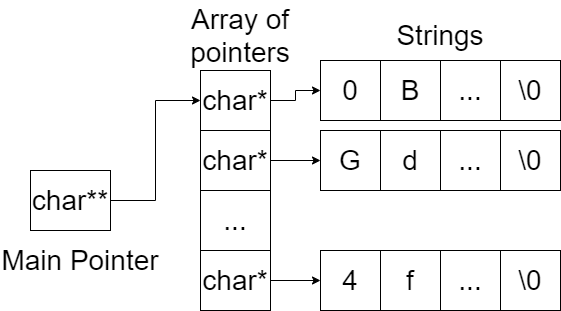

The diagram above was exported from draw.io. Its source (the exported page's mxGraphModel, read from the mxfile embedded in the PNG):
<mxGraphModel dx="852" dy="494" grid="1" gridSize="10" guides="1" tooltips="1" connect="1" arrows="1" fold="1" page="1" pageScale="1" pageWidth="827" pageHeight="1169" math="0" shadow="0">
  <root>
    <mxCell id="0" />
    <mxCell id="1" parent="0" />
    <mxCell id="-yqUSMknC0Me_56G2iVl-7" style="edgeStyle=orthogonalEdgeStyle;rounded=0;orthogonalLoop=1;jettySize=auto;html=1;entryX=0;entryY=0.5;entryDx=0;entryDy=0;" parent="1" source="-yqUSMknC0Me_56G2iVl-1" target="-yqUSMknC0Me_56G2iVl-2" edge="1">
      <mxGeometry relative="1" as="geometry" />
    </mxCell>
    <mxCell id="-yqUSMknC0Me_56G2iVl-1" value="&lt;font style=&quot;font-size: 28px&quot;&gt;char**&lt;/font&gt;" style="rounded=0;whiteSpace=wrap;html=1;" parent="1" vertex="1">
      <mxGeometry x="160" y="360" width="80" height="60" as="geometry" />
    </mxCell>
    <mxCell id="-yqUSMknC0Me_56G2iVl-19" style="edgeStyle=orthogonalEdgeStyle;rounded=0;orthogonalLoop=1;jettySize=auto;html=1;entryX=0;entryY=0.5;entryDx=0;entryDy=0;" parent="1" source="-yqUSMknC0Me_56G2iVl-2" target="-yqUSMknC0Me_56G2iVl-6" edge="1">
      <mxGeometry relative="1" as="geometry" />
    </mxCell>
    <mxCell id="-yqUSMknC0Me_56G2iVl-2" value="&lt;span style=&quot;font-size: 28px&quot;&gt;char*&lt;/span&gt;" style="rounded=0;whiteSpace=wrap;html=1;" parent="1" vertex="1">
      <mxGeometry x="330" y="260" width="70" height="60" as="geometry" />
    </mxCell>
    <mxCell id="-yqUSMknC0Me_56G2iVl-20" style="edgeStyle=orthogonalEdgeStyle;rounded=0;orthogonalLoop=1;jettySize=auto;html=1;entryX=0;entryY=0.5;entryDx=0;entryDy=0;" parent="1" source="-yqUSMknC0Me_56G2iVl-3" edge="1">
      <mxGeometry relative="1" as="geometry">
        <mxPoint x="450" y="350" as="targetPoint" />
      </mxGeometry>
    </mxCell>
    <mxCell id="-yqUSMknC0Me_56G2iVl-3" value="&lt;span style=&quot;font-size: 28px&quot;&gt;char*&lt;/span&gt;" style="rounded=0;whiteSpace=wrap;html=1;" parent="1" vertex="1">
      <mxGeometry x="330" y="320" width="70" height="60" as="geometry" />
    </mxCell>
    <mxCell id="-yqUSMknC0Me_56G2iVl-4" value="..." style="rounded=0;whiteSpace=wrap;html=1;fontSize=28;" parent="1" vertex="1">
      <mxGeometry x="330" y="380" width="70" height="60" as="geometry" />
    </mxCell>
    <mxCell id="-yqUSMknC0Me_56G2iVl-21" style="edgeStyle=orthogonalEdgeStyle;rounded=0;orthogonalLoop=1;jettySize=auto;html=1;entryX=0;entryY=0.5;entryDx=0;entryDy=0;" parent="1" source="-yqUSMknC0Me_56G2iVl-5" edge="1">
      <mxGeometry relative="1" as="geometry">
        <mxPoint x="450" y="470" as="targetPoint" />
      </mxGeometry>
    </mxCell>
    <mxCell id="-yqUSMknC0Me_56G2iVl-5" value="&lt;span style=&quot;font-size: 28px&quot;&gt;char*&lt;/span&gt;" style="rounded=0;whiteSpace=wrap;html=1;" parent="1" vertex="1">
      <mxGeometry x="330" y="440" width="70" height="60" as="geometry" />
    </mxCell>
    <mxCell id="-yqUSMknC0Me_56G2iVl-6" value="0" style="rounded=0;whiteSpace=wrap;html=1;glass=0;shadow=0;comic=0;fontSize=28;" parent="1" vertex="1">
      <mxGeometry x="450" y="250" width="60" height="60" as="geometry" />
    </mxCell>
    <mxCell id="-yqUSMknC0Me_56G2iVl-8" value="B" style="rounded=0;whiteSpace=wrap;html=1;glass=0;shadow=0;comic=0;fontSize=28;" parent="1" vertex="1">
      <mxGeometry x="510" y="250" width="60" height="60" as="geometry" />
    </mxCell>
    <mxCell id="-yqUSMknC0Me_56G2iVl-10" value="..." style="rounded=0;whiteSpace=wrap;html=1;glass=0;shadow=0;comic=0;fontSize=28;" parent="1" vertex="1">
      <mxGeometry x="570" y="250" width="60" height="60" as="geometry" />
    </mxCell>
    <mxCell id="-yqUSMknC0Me_56G2iVl-12" value="\0" style="rounded=0;whiteSpace=wrap;html=1;glass=0;shadow=0;comic=0;fontSize=28;" parent="1" vertex="1">
      <mxGeometry x="630" y="250" width="60" height="60" as="geometry" />
    </mxCell>
    <mxCell id="-yqUSMknC0Me_56G2iVl-22" value="G" style="rounded=0;whiteSpace=wrap;html=1;glass=0;shadow=0;comic=0;fontSize=28;" parent="1" vertex="1">
      <mxGeometry x="450" y="320" width="60" height="60" as="geometry" />
    </mxCell>
    <mxCell id="-yqUSMknC0Me_56G2iVl-23" value="d" style="rounded=0;whiteSpace=wrap;html=1;glass=0;shadow=0;comic=0;fontSize=28;" parent="1" vertex="1">
      <mxGeometry x="510" y="320" width="60" height="60" as="geometry" />
    </mxCell>
    <mxCell id="-yqUSMknC0Me_56G2iVl-24" value="..." style="rounded=0;whiteSpace=wrap;html=1;glass=0;shadow=0;comic=0;fontSize=28;" parent="1" vertex="1">
      <mxGeometry x="570" y="320" width="60" height="60" as="geometry" />
    </mxCell>
    <mxCell id="-yqUSMknC0Me_56G2iVl-25" value="\0" style="rounded=0;whiteSpace=wrap;html=1;glass=0;shadow=0;comic=0;fontSize=28;" parent="1" vertex="1">
      <mxGeometry x="630" y="320" width="60" height="60" as="geometry" />
    </mxCell>
    <mxCell id="-yqUSMknC0Me_56G2iVl-26" value="4" style="rounded=0;whiteSpace=wrap;html=1;glass=0;shadow=0;comic=0;fontSize=28;" parent="1" vertex="1">
      <mxGeometry x="450" y="440" width="60" height="60" as="geometry" />
    </mxCell>
    <mxCell id="-yqUSMknC0Me_56G2iVl-27" value="f" style="rounded=0;whiteSpace=wrap;html=1;glass=0;shadow=0;comic=0;fontSize=28;" parent="1" vertex="1">
      <mxGeometry x="510" y="440" width="60" height="60" as="geometry" />
    </mxCell>
    <mxCell id="-yqUSMknC0Me_56G2iVl-28" value="..." style="rounded=0;whiteSpace=wrap;html=1;glass=0;shadow=0;comic=0;fontSize=28;" parent="1" vertex="1">
      <mxGeometry x="570" y="440" width="60" height="60" as="geometry" />
    </mxCell>
    <mxCell id="-yqUSMknC0Me_56G2iVl-29" value="\0" style="rounded=0;whiteSpace=wrap;html=1;glass=0;shadow=0;comic=0;fontSize=28;" parent="1" vertex="1">
      <mxGeometry x="630" y="440" width="60" height="60" as="geometry" />
    </mxCell>
    <mxCell id="-yqUSMknC0Me_56G2iVl-30" value="Main Pointer" style="text;html=1;strokeColor=none;fillColor=none;align=center;verticalAlign=middle;whiteSpace=wrap;rounded=0;shadow=0;glass=0;comic=0;fontSize=28;" parent="1" vertex="1">
      <mxGeometry x="130" y="420" width="160" height="60" as="geometry" />
    </mxCell>
    <mxCell id="-yqUSMknC0Me_56G2iVl-31" value="Array of pointers" style="text;html=1;strokeColor=none;fillColor=none;align=center;verticalAlign=middle;whiteSpace=wrap;rounded=0;shadow=0;glass=0;comic=0;fontSize=28;" parent="1" vertex="1">
      <mxGeometry x="270" y="190" width="200" height="70" as="geometry" />
    </mxCell>
    <mxCell id="-yqUSMknC0Me_56G2iVl-32" value="Strings" style="text;html=1;strokeColor=none;fillColor=none;align=center;verticalAlign=middle;whiteSpace=wrap;rounded=0;shadow=0;glass=0;comic=0;fontSize=28;" parent="1" vertex="1">
      <mxGeometry x="510" y="202.5" width="120" height="45" as="geometry" />
    </mxCell>
  </root>
</mxGraphModel>